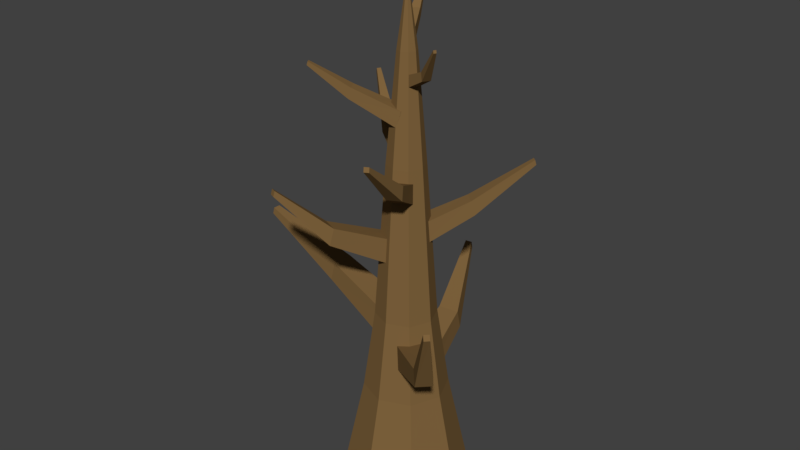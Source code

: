 # Source: PineTree_12.blend  (saved by Blender 2.79.0; exported with 4.5.12 LTS)
import bpy
from mathutils import Matrix  # noqa: F401  (used for matrix-valued properties, if any)

bpy.ops.wm.read_factory_settings(use_empty=True)
scene = bpy.context.scene
scene.name = 'Scene'

# ---- collections
col_collection_1 = bpy.data.collections.new('Collection 1'); scene.collection.children.link(col_collection_1)

# ---- materials (node trees are filled in below, after node groups)
mat_trunk = bpy.data.materials.new('Trunk')
mat_trunk.alpha_threshold = 0.0
mat_trunk.use_transparent_shadow = False
mat_trunk.diffuse_color = (0.214, 0.126, 0.04736, 1.0)
mat_trunk.roughness = 0.5

# ---- material node trees

# ---- world
world_world = bpy.data.worlds.new('World'); scene.world = world_world
world_world.color = (0.05088, 0.05088, 0.05088)
world_world.use_sun_shadow = False
world_world.sun_shadow_jitter_overblur = 0.0
world_world.cycles.sampling_method = 'MANUAL'

# ---- meshes
me_cube = bpy.data.meshes.new('Cube')
me_cube.from_pydata([(-0.04808, -0.04901, -0.004707), (-0.02805, -0.03268, 0.2737), (-0.04808, 0.04901, -0.004707), (-0.02728, 0.03348, 0.2737), (0.0471, -0.04901, 0.003202), (0.03619, -0.03348, 0.279), (0.0471, 0.04901, 0.003202), (0.03697, 0.03268, 0.2791), (0.1183, 0.02901, 0.5605), (0.1182, 0.05099, 0.5605), (0.1396, 0.02905, 0.5623), (0.1396, 0.05104, 0.5623)], [], [(0, 1, 3, 2), (2, 3, 7, 6), (6, 7, 5, 4), (4, 5, 1, 0), (2, 6, 4, 0), (5, 7, 11, 10), (11, 9, 8, 10), (3, 1, 8, 9), (1, 5, 10, 8), (7, 3, 9, 11)])
me_cube.materials.append(mat_trunk)
me_cube.use_remesh_preserve_volume = False
me_cube.use_remesh_preserve_attributes = False
me_cube.use_mirror_vertex_groups = False
me_cube.update()
me_cylinder = bpy.data.meshes.new('Cylinder')
me_cylinder.from_pydata([(-8.795e-09, 0.3316, -0.007433), (-5.124e-09, 0.1587, 0.9179), (0.2345, 0.2345, -0.007433), (0.114, 0.1115, 0.9181), (0.3316, -1.151e-08, -0.007433), (0.1612, -0.002535, 0.9187), (0.2345, -0.2345, -0.007433), (0.114, -0.1166, 0.9192), (-3.779e-08, -0.3316, -0.007433), (-1.922e-08, -0.1638, 0.9195), (-0.2345, -0.2345, -0.007433), (-0.114, -0.1166, 0.9192), (-0.3316, 6.941e-09, -0.007433), (-0.1612, -0.002535, 0.9187), (-0.2345, 0.2345, -0.007433), (-0.114, 0.1115, 0.9181), (-2.635e-09, 0.2252, 0.4832), (0.1593, 0.1593, 0.4832), (0.2252, -8.38e-09, 0.4832), (0.1593, -0.1593, 0.4832), (-2.233e-08, -0.2252, 0.4832), (-0.1593, -0.1593, 0.4832), (-0.2252, 4.151e-09, 0.4832), (-0.1593, 0.1593, 0.4832), (-1.255e-07, 0.097, 1.75), (0.07145, 0.06741, 1.75), (0.101, -0.004036, 1.75), (0.07145, -0.07548, 1.749), (-1.344e-07, -0.1051, 1.749), (-0.07145, -0.07548, 1.749), (-0.101, -0.004036, 1.75), (-0.07145, 0.06741, 1.75), (-1.273e-07, 0.05061, 2.318), (0.03578, 0.03579, 2.318), (0.05059, 1.245e-05, 2.318), (0.03578, -0.03576, 2.318), (-1.317e-07, -0.05058, 2.318), (-0.03578, -0.03576, 2.318), (-0.05059, 1.245e-05, 2.318), (-0.03578, 0.03579, 2.318), (-1.298e-07, 0.0016, 2.663), (0.0013, 0.001061, 2.663), (0.001839, -0.0002393, 2.663), (0.0013, -0.00154, 2.663), (-1.299e-07, -0.002078, 2.663), (-0.001301, -0.00154, 2.663), (-0.001839, -0.0002393, 2.663), (-0.001301, 0.001061, 2.663)], [], [(16, 1, 3, 17), (17, 3, 5, 18), (18, 5, 7, 19), (19, 7, 9, 20), (20, 9, 11, 21), (21, 11, 13, 22), (7, 5, 26, 27), (22, 13, 15, 23), (23, 15, 1, 16), (0, 2, 4, 6, 8, 10, 12, 14), (14, 23, 16, 0), (12, 22, 23, 14), (10, 21, 22, 12), (8, 20, 21, 10), (6, 19, 20, 8), (4, 18, 19, 6), (2, 17, 18, 4), (0, 16, 17, 2), (28, 27, 35, 36), (13, 11, 29, 30), (9, 7, 27, 28), (15, 13, 30, 31), (5, 3, 25, 26), (11, 9, 28, 29), (1, 15, 31, 24), (3, 1, 24, 25), (26, 25, 33, 34), (31, 30, 38, 39), (29, 28, 36, 37), (27, 26, 34, 35), (25, 24, 32, 33), (24, 31, 39, 32), (30, 29, 37, 38), (33, 32, 40, 41), (41, 40, 47, 46, 45, 44, 43, 42), (32, 39, 47, 40), (38, 37, 45, 46), (36, 35, 43, 44), (34, 33, 41, 42), (39, 38, 46, 47), (37, 36, 44, 45), (35, 34, 42, 43)])
me_cylinder.materials.append(mat_trunk)
me_cylinder.use_remesh_preserve_volume = False
me_cylinder.use_remesh_preserve_attributes = False
me_cylinder.use_mirror_vertex_groups = False
me_cylinder.update()
me_cube_001 = bpy.data.meshes.new('Cube.001')
me_cube_001.from_pydata([(-0.06688, -0.06817, -0.006547), (-0.004488, -0.04546, 0.3931), (-0.06688, 0.06817, -0.006547), (-0.003415, 0.04657, 0.3931), (0.06552, -0.06817, 0.004454), (0.08488, -0.04657, 0.4005), (0.06552, 0.06817, 0.004454), (0.08596, 0.04546, 0.4006), (0.1787, 0.02756, 0.7192), (0.1786, 0.05814, 0.7192), (0.2084, 0.02763, 0.7217), (0.2083, 0.05821, 0.7217)], [], [(0, 1, 3, 2), (2, 3, 7, 6), (6, 7, 5, 4), (4, 5, 1, 0), (2, 6, 4, 0), (5, 7, 11, 10), (11, 9, 8, 10), (3, 1, 8, 9), (1, 5, 10, 8), (7, 3, 9, 11)])
me_cube_001.materials.append(mat_trunk)
me_cube_001.use_remesh_preserve_volume = False
me_cube_001.use_remesh_preserve_attributes = False
me_cube_001.use_mirror_vertex_groups = False
me_cube_001.update()
me_cube_002 = bpy.data.meshes.new('Cube.002')
me_cube_002.from_pydata([(-0.06052, -0.06168, -0.005924), (-0.004061, -0.04114, 0.3556), (-0.06052, 0.06168, -0.005924), (-0.00309, 0.04214, 0.3557), (0.05928, -0.06168, 0.00403), (0.0768, -0.04214, 0.3624), (0.05928, 0.06168, 0.00403), (0.07777, 0.04114, 0.3624), (0.1212, -0.01386, 0.7231), (0.1212, 0.0138, 0.7231), (0.1481, -0.0138, 0.7253), (0.1481, 0.01386, 0.7253)], [], [(0, 1, 3, 2), (2, 3, 7, 6), (6, 7, 5, 4), (4, 5, 1, 0), (2, 6, 4, 0), (5, 7, 11, 10), (11, 9, 8, 10), (3, 1, 8, 9), (1, 5, 10, 8), (7, 3, 9, 11)])
me_cube_002.materials.append(mat_trunk)
me_cube_002.use_remesh_preserve_volume = False
me_cube_002.use_remesh_preserve_attributes = False
me_cube_002.use_mirror_vertex_groups = False
me_cube_002.update()
me_cube_003 = bpy.data.meshes.new('Cube.003')
me_cube_003.from_pydata([(-0.06688, -0.06817, -0.006547), (-0.004488, -0.04546, 0.3931), (-0.06688, 0.06817, -0.006547), (-0.003415, 0.04657, 0.3931), (0.06552, -0.06817, 0.004454), (0.08488, -0.04657, 0.4005), (0.06552, 0.06817, 0.004454), (0.08596, 0.04546, 0.4006), (0.03101, 0.2703, 0.7316), (0.03095, 0.3009, 0.7316), (0.0607, 0.2704, 0.7341), (0.06064, 0.3009, 0.7341)], [], [(0, 1, 3, 2), (2, 3, 7, 6), (6, 7, 5, 4), (4, 5, 1, 0), (2, 6, 4, 0), (5, 7, 11, 10), (11, 9, 8, 10), (3, 1, 8, 9), (1, 5, 10, 8), (7, 3, 9, 11)])
me_cube_003.materials.append(mat_trunk)
me_cube_003.use_remesh_preserve_volume = False
me_cube_003.use_remesh_preserve_attributes = False
me_cube_003.use_mirror_vertex_groups = False
me_cube_003.update()
me_cube_004 = bpy.data.meshes.new('Cube.004')
me_cube_004.from_pydata([(-0.07275, -0.06917, -0.01241), (-0.03218, -0.0544, 0.2474), (-0.07275, 0.01949, -0.01241), (-0.03148, 0.005439, 0.2475), (0.01334, -0.06917, -0.005259), (0.02593, -0.05512, 0.2522), (0.01334, 0.01949, -0.005259), (0.02663, 0.00472, 0.2523), (0.05438, -0.07071, 0.4775), (0.05434, -0.05082, 0.4775), (0.07369, -0.07066, 0.4791), (0.07365, -0.05078, 0.4791)], [], [(0, 1, 3, 2), (2, 3, 7, 6), (6, 7, 5, 4), (4, 5, 1, 0), (2, 6, 4, 0), (5, 7, 11, 10), (11, 9, 8, 10), (3, 1, 8, 9), (1, 5, 10, 8), (7, 3, 9, 11)])
me_cube_004.materials.append(mat_trunk)
me_cube_004.use_remesh_preserve_volume = False
me_cube_004.use_remesh_preserve_attributes = False
me_cube_004.use_mirror_vertex_groups = False
me_cube_004.update()
me_cube_005 = bpy.data.meshes.new('Cube.005')
me_cube_005.from_pydata([(-0.05505, -0.05611, -0.005389), (-0.003694, -0.03742, 0.3235), (-0.05505, 0.05611, -0.005389), (-0.002811, 0.03833, 0.3236), (0.05392, -0.05611, 0.003666), (0.06986, -0.03833, 0.3296), (0.05392, 0.05611, 0.003666), (0.07074, 0.03742, 0.3297), (0.1438, 0.06291, 0.6319), (0.1437, 0.08808, 0.6319), (0.1682, 0.06297, 0.634), (0.1682, 0.08813, 0.6339)], [], [(0, 1, 3, 2), (2, 3, 7, 6), (6, 7, 5, 4), (4, 5, 1, 0), (2, 6, 4, 0), (5, 7, 11, 10), (11, 9, 8, 10), (3, 1, 8, 9), (1, 5, 10, 8), (7, 3, 9, 11)])
me_cube_005.materials.append(mat_trunk)
me_cube_005.use_remesh_preserve_volume = False
me_cube_005.use_remesh_preserve_attributes = False
me_cube_005.use_mirror_vertex_groups = False
me_cube_005.update()
me_cube_006 = bpy.data.meshes.new('Cube.006')
me_cube_006.from_pydata([(-0.08433, -0.08596, -0.008256), (-0.005659, -0.05733, 0.4956), (-0.08433, 0.08596, -0.008256), (-0.004306, 0.05872, 0.4957), (0.08261, -0.08596, 0.005616), (0.107, -0.05872, 0.505), (0.08261, 0.08596, 0.005616), (0.1084, 0.05733, 0.5051), (0.1566, -0.1181, 0.9358), (0.1565, -0.0795, 0.9358), (0.194, -0.118, 0.9389), (0.194, -0.07941, 0.9389)], [], [(0, 1, 3, 2), (2, 3, 7, 6), (6, 7, 5, 4), (4, 5, 1, 0), (2, 6, 4, 0), (5, 7, 11, 10), (11, 9, 8, 10), (3, 1, 8, 9), (1, 5, 10, 8), (7, 3, 9, 11)])
me_cube_006.materials.append(mat_trunk)
me_cube_006.use_remesh_preserve_volume = False
me_cube_006.use_remesh_preserve_attributes = False
me_cube_006.use_mirror_vertex_groups = False
me_cube_006.update()
me_cube_007 = bpy.data.meshes.new('Cube.007')
me_cube_007.from_pydata([(-0.03262, -0.03325, -0.003193), (-0.002189, -0.02217, 0.1917), (-0.03262, 0.03325, -0.003193), (-0.001665, 0.02271, 0.1917), (0.03195, -0.03325, 0.002172), (0.04139, -0.02271, 0.1953), (0.03195, 0.03325, 0.002172), (0.04192, 0.02217, 0.1953), (0.08651, 0.003149, 0.3579), (0.08648, 0.01806, 0.3579), (0.101, 0.003182, 0.3591), (0.101, 0.01809, 0.3591)], [], [(0, 1, 3, 2), (2, 3, 7, 6), (6, 7, 5, 4), (4, 5, 1, 0), (2, 6, 4, 0), (5, 7, 11, 10), (11, 9, 8, 10), (3, 1, 8, 9), (1, 5, 10, 8), (7, 3, 9, 11)])
me_cube_007.materials.append(mat_trunk)
me_cube_007.use_remesh_preserve_volume = False
me_cube_007.use_remesh_preserve_attributes = False
me_cube_007.use_mirror_vertex_groups = False
me_cube_007.update()
me_cube_008 = bpy.data.meshes.new('Cube.008')
me_cube_008.from_pydata([(-0.03262, -0.03325, -0.003193), (-0.0001802, -0.04946, 0.1861), (-0.03262, 0.03325, -0.003193), (0.0003431, -0.004581, 0.1861), (0.03195, -0.03325, 0.002172), (0.0434, -0.05, 0.1897), (0.03195, 0.03325, 0.002172), (0.04393, -0.00512, 0.1897), (0.118, -0.01413, 0.3781), (0.118, 0.0007815, 0.3781), (0.1325, -0.0141, 0.3793), (0.1324, 0.0008143, 0.3793)], [], [(0, 1, 3, 2), (2, 3, 7, 6), (6, 7, 5, 4), (4, 5, 1, 0), (2, 6, 4, 0), (5, 7, 11, 10), (11, 9, 8, 10), (3, 1, 8, 9), (1, 5, 10, 8), (7, 3, 9, 11)])
me_cube_008.materials.append(mat_trunk)
me_cube_008.use_remesh_preserve_volume = False
me_cube_008.use_remesh_preserve_attributes = False
me_cube_008.use_mirror_vertex_groups = False
me_cube_008.update()
me_cube_009 = bpy.data.meshes.new('Cube.009')
me_cube_009.from_pydata([(-0.08433, -0.08596, -0.008256), (-0.005659, -0.05733, 0.4956), (-0.08433, 0.08596, -0.008256), (-0.004306, 0.05872, 0.4957), (0.08261, -0.08596, 0.005616), (0.107, -0.05872, 0.505), (0.08261, 0.08596, 0.005616), (0.1084, 0.05733, 0.5051), (0.1566, -0.1181, 0.9358), (0.1565, -0.0795, 0.9358), (0.194, -0.118, 0.9389), (0.194, -0.07941, 0.9389)], [], [(0, 1, 3, 2), (2, 3, 7, 6), (6, 7, 5, 4), (4, 5, 1, 0), (2, 6, 4, 0), (5, 7, 11, 10), (11, 9, 8, 10), (3, 1, 8, 9), (1, 5, 10, 8), (7, 3, 9, 11)])
me_cube_009.materials.append(mat_trunk)
me_cube_009.use_remesh_preserve_volume = False
me_cube_009.use_remesh_preserve_attributes = False
me_cube_009.use_mirror_vertex_groups = False
me_cube_009.update()

# ---- objects
ob_branch_001 = bpy.data.objects.new('Branch.001', me_cube)
ob_trunk = bpy.data.objects.new('Trunk', me_cylinder)
ob_branch_002 = bpy.data.objects.new('Branch.002', me_cube_001)
ob_branch_003 = bpy.data.objects.new('Branch.003', me_cube_002)
ob_branch_004 = bpy.data.objects.new('Branch.004', me_cube_003)
ob_branch_005 = bpy.data.objects.new('Branch.005', me_cube_004)
ob_branch_006 = bpy.data.objects.new('Branch.006', me_cube_005)
ob_branch = bpy.data.objects.new('Branch', me_cube_006)
ob_branch_007 = bpy.data.objects.new('Branch.007', me_cube_007)
ob_branch_008 = bpy.data.objects.new('Branch.008', me_cube_008)
ob_branch_009 = bpy.data.objects.new('Branch.009', me_cube_009)

# ---- transforms, parenting, visibility, modifiers, constraints
ob_branch_001.location = (0.0107, 0.01197, 1.747)
ob_branch_001.rotation_euler = (0.0, -1.226, -0.4649)
ob_branch_001.lineart.crease_threshold = 0.0
ob_trunk.location = (0.0, 0.0, 0.0)
ob_trunk.lineart.crease_threshold = 0.0
ob_branch_002.location = (-0.05427, -0.02829, 1.274)
ob_branch_002.rotation_euler = (0.0, -1.226, 1.171)
ob_branch_002.lineart.crease_threshold = 0.0
ob_branch_003.location = (-0.003538, 0.0, 1.345)
ob_branch_003.rotation_euler = (0.0, -1.226, -2.306)
ob_branch_003.lineart.crease_threshold = 0.0
ob_branch_004.location = (0.09315, -0.09242, 0.7334)
ob_branch_004.rotation_euler = (1.263, -0.04859, -5.506)
ob_branch_004.lineart.crease_threshold = 0.0
ob_branch_005.location = (-0.02064, -0.01668, 2.027)
ob_branch_005.rotation_euler = (0.0, -1.226, 0.5285)
ob_branch_005.lineart.crease_threshold = 0.0
ob_branch_006.location = (-0.003538, 0.0, 1.584)
ob_branch_006.rotation_euler = (0.0, -1.226, -4.205)
ob_branch_006.lineart.crease_threshold = 0.0
ob_branch.location = (-0.006627, 0.0, 0.4306)
ob_branch.rotation_euler = (0.0, -1.226, -1.456)
ob_branch.lineart.crease_threshold = 0.0
ob_branch_007.location = (-0.009173, 0.005592, 2.357)
ob_branch_007.rotation_euler = (0.0, -1.226, -1.13)
ob_branch_007.lineart.crease_threshold = 0.0
ob_branch_008.location = (-0.009173, 0.005592, 2.15)
ob_branch_008.rotation_euler = (0.0, -1.226, -3.645)
ob_branch_008.lineart.crease_threshold = 0.0
ob_branch_009.location = (-0.006627, 0.0, 0.7913)
ob_branch_009.rotation_euler = (0.0, -1.226, -0.007774)
ob_branch_009.lineart.crease_threshold = 0.0

# ---- collection membership
col_collection_1.objects.link(ob_branch_001)
col_collection_1.objects.link(ob_trunk)
col_collection_1.objects.link(ob_branch_002)
col_collection_1.objects.link(ob_branch_003)
col_collection_1.objects.link(ob_branch_004)
col_collection_1.objects.link(ob_branch_005)
col_collection_1.objects.link(ob_branch_006)
col_collection_1.objects.link(ob_branch)
col_collection_1.objects.link(ob_branch_007)
col_collection_1.objects.link(ob_branch_008)
col_collection_1.objects.link(ob_branch_009)

# ---- scene / render settings (as saved in the file)
scene.frame_start = 1; scene.frame_end = 250; scene.frame_set(2)
scene.render.engine = 'BLENDER_EEVEE_NEXT'
scene.render.resolution_percentage = 50
scene.render.dither_intensity = 0.0
scene.cycles.use_denoising = False
scene.cycles.samples = 128
scene.cycles.sampling_pattern = 'TABULATED_SOBOL'
scene.cycles.use_adaptive_sampling = False
scene.cycles.use_light_tree = False
scene.cycles.blur_glossy = 0.0
scene.cycles.sample_clamp_indirect = 0.0
scene.view_settings.view_transform = 'Standard'
bpy.context.view_layer.update()

# ---- added for rendering (the .blend has no active camera and no usable light): camera, sun
cam_auto = bpy.data.cameras.new('AutoCamera')
cam_auto.lens = 50.0
cam_auto.sensor_width = 36.0
cam_auto.clip_end = 1000.0
ob_auto_camera = bpy.data.objects.new('AutoCamera', cam_auto)
scene.collection.objects.link(ob_auto_camera)
ob_auto_camera.location = (3.10202, -3.77448, 3.91576)
ob_auto_camera.rotation_euler = (1.09748, -7.21219e-08, 0.694738)
scene.camera = ob_auto_camera
light_auto_sun = bpy.data.lights.new('AutoSun', 'SUN')
light_auto_sun.energy = 3.0
light_auto_sun.angle = 0.0523599
ob_auto_sun = bpy.data.objects.new('AutoSun', light_auto_sun)
scene.collection.objects.link(ob_auto_sun)
ob_auto_sun.rotation_euler = (0.872665, 0.174533, 0.523599)
bpy.context.view_layer.update()
